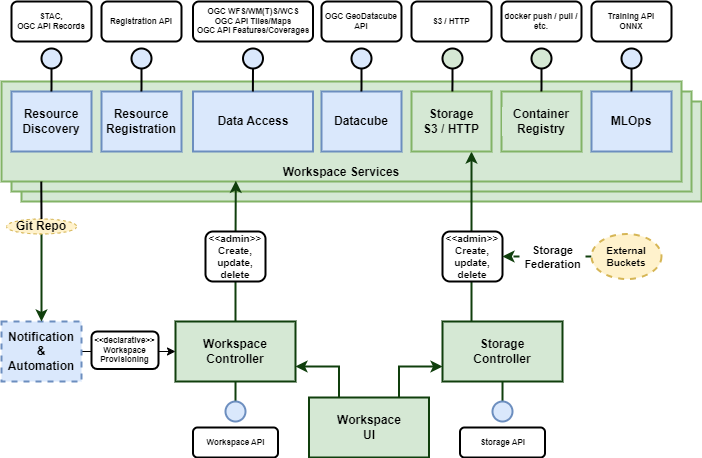

The diagram above was exported from draw.io. Its source (the exported page's mxGraphModel, read from the mxfile embedded in the PNG):
<mxGraphModel dx="1418" dy="828" grid="1" gridSize="10" guides="1" tooltips="1" connect="1" arrows="1" fold="1" page="1" pageScale="1" pageWidth="827" pageHeight="1169" math="0" shadow="0">
  <root>
    <mxCell id="0" />
    <mxCell id="1" parent="0" />
    <mxCell id="FUIEu32oeSeyzyRelwNQ-9" value="" style="rounded=0;whiteSpace=wrap;html=1;verticalAlign=bottom;fontStyle=1;labelBackgroundColor=#D5E8D4;fillColor=#d5e8d4;strokeColor=#82b366;strokeWidth=2;" parent="1" vertex="1">
      <mxGeometry x="50" y="220" width="680" height="100" as="geometry" />
    </mxCell>
    <mxCell id="FUIEu32oeSeyzyRelwNQ-8" value="" style="rounded=0;whiteSpace=wrap;html=1;verticalAlign=bottom;fontStyle=1;labelBackgroundColor=#D5E8D4;fillColor=#d5e8d4;strokeColor=#82b366;strokeWidth=2;" parent="1" vertex="1">
      <mxGeometry x="40" y="210" width="680" height="100" as="geometry" />
    </mxCell>
    <mxCell id="CbuqYnxLX70qMbT15O-2-9" value="Workspace Services" style="rounded=0;whiteSpace=wrap;html=1;verticalAlign=bottom;fontStyle=1;labelBackgroundColor=#D5E8D4;fillColor=#d5e8d4;strokeColor=#82b366;strokeWidth=2;" parent="1" vertex="1">
      <mxGeometry x="30" y="200" width="680" height="100" as="geometry" />
    </mxCell>
    <mxCell id="CbuqYnxLX70qMbT15O-2-17" style="edgeStyle=orthogonalEdgeStyle;rounded=0;orthogonalLoop=1;jettySize=auto;html=1;entryX=0.75;entryY=1;entryDx=0;entryDy=0;labelBackgroundColor=#D5E8D4;fontStyle=1;strokeWidth=2;strokeColor=#103F0D;exitX=0.25;exitY=0;exitDx=0;exitDy=0;" parent="1" source="CbuqYnxLX70qMbT15O-2-1" target="CbuqYnxLX70qMbT15O-2-3" edge="1">
      <mxGeometry relative="1" as="geometry">
        <mxPoint x="531" y="270" as="targetPoint" />
        <Array as="points">
          <mxPoint x="500" y="440" />
        </Array>
      </mxGeometry>
    </mxCell>
    <mxCell id="CbuqYnxLX70qMbT15O-2-1" value="Storage&lt;br&gt;Controller" style="rounded=0;whiteSpace=wrap;html=1;fontStyle=1;labelBackgroundColor=#D5E8D4;fillColor=#d5e8d4;strokeColor=#103F0D;strokeWidth=2;" parent="1" vertex="1">
      <mxGeometry x="471" y="440" width="120" height="60" as="geometry" />
    </mxCell>
    <mxCell id="CbuqYnxLX70qMbT15O-2-3" value="Storage&lt;br&gt;S3 / HTTP" style="rounded=0;whiteSpace=wrap;html=1;labelBackgroundColor=#D5E8D4;fillColor=#d5e8d4;fontStyle=1;strokeColor=#82b366;strokeWidth=2;" parent="1" vertex="1">
      <mxGeometry x="440" y="210" width="80" height="60" as="geometry" />
    </mxCell>
    <mxCell id="CbuqYnxLX70qMbT15O-2-4" value="Resource Discovery" style="rounded=0;whiteSpace=wrap;html=1;labelBackgroundColor=none;fillColor=#dae8fc;fontStyle=1;strokeColor=#6c8ebf;strokeWidth=2;" parent="1" vertex="1">
      <mxGeometry x="40" y="210" width="80" height="60" as="geometry" />
    </mxCell>
    <mxCell id="CbuqYnxLX70qMbT15O-2-5" value="Resource Registration" style="rounded=0;whiteSpace=wrap;html=1;labelBackgroundColor=none;fillColor=#dae8fc;fontStyle=1;strokeColor=#6c8ebf;strokeWidth=2;" parent="1" vertex="1">
      <mxGeometry x="130" y="210" width="80" height="60" as="geometry" />
    </mxCell>
    <mxCell id="CbuqYnxLX70qMbT15O-2-6" value="Data Access" style="rounded=0;whiteSpace=wrap;html=1;labelBackgroundColor=none;fillColor=#dae8fc;fontStyle=1;strokeColor=#6c8ebf;strokeWidth=2;" parent="1" vertex="1">
      <mxGeometry x="221.5" y="210" width="120" height="60" as="geometry" />
    </mxCell>
    <mxCell id="CbuqYnxLX70qMbT15O-2-7" value="Container Registry" style="rounded=0;whiteSpace=wrap;html=1;labelBackgroundColor=#D5E8D4;fillColor=#d5e8d4;fontStyle=1;strokeColor=#82b366;strokeWidth=2;" parent="1" vertex="1">
      <mxGeometry x="530" y="210" width="80" height="60" as="geometry" />
    </mxCell>
    <mxCell id="CbuqYnxLX70qMbT15O-2-16" style="edgeStyle=orthogonalEdgeStyle;rounded=0;orthogonalLoop=1;jettySize=auto;html=1;entryX=0.402;entryY=0.993;entryDx=0;entryDy=0;entryPerimeter=0;labelBackgroundColor=#D5E8D4;fontStyle=1;strokeWidth=2;strokeColor=#103F0D;" parent="1" source="CbuqYnxLX70qMbT15O-2-8" edge="1">
      <mxGeometry relative="1" as="geometry">
        <mxPoint x="264.31999999999994" y="299.29999999999995" as="targetPoint" />
      </mxGeometry>
    </mxCell>
    <mxCell id="CbuqYnxLX70qMbT15O-2-8" value="Workspace&lt;br&gt;Controller" style="rounded=0;whiteSpace=wrap;html=1;fontStyle=1;labelBackgroundColor=#D5E8D4;fillColor=#d5e8d4;strokeColor=#103F0D;strokeWidth=2;" parent="1" vertex="1">
      <mxGeometry x="204" y="440" width="120" height="60" as="geometry" />
    </mxCell>
    <mxCell id="CbuqYnxLX70qMbT15O-2-11" value="&amp;lt;&amp;lt;admin&amp;gt;&amp;gt;&lt;br style=&quot;font-size: 10px;&quot;&gt;Create, update, delete" style="rounded=1;whiteSpace=wrap;html=1;fontSize=10;labelBackgroundColor=none;fontStyle=1;strokeWidth=2;" parent="1" vertex="1">
      <mxGeometry x="234" y="350" width="60" height="50" as="geometry" />
    </mxCell>
    <mxCell id="CbuqYnxLX70qMbT15O-2-14" value="&amp;lt;&amp;lt;admin&amp;gt;&amp;gt;&lt;br style=&quot;font-size: 10px;&quot;&gt;Create, update, delete" style="rounded=1;whiteSpace=wrap;html=1;fontSize=10;labelBackgroundColor=none;fontStyle=1;strokeWidth=2;" parent="1" vertex="1">
      <mxGeometry x="471" y="350" width="60" height="50" as="geometry" />
    </mxCell>
    <mxCell id="CbuqYnxLX70qMbT15O-2-19" style="edgeStyle=orthogonalEdgeStyle;rounded=0;orthogonalLoop=1;jettySize=auto;html=1;entryX=1;entryY=0.5;entryDx=0;entryDy=0;dashed=1;labelBackgroundColor=#D5E8D4;fontStyle=1;strokeColor=#103F0D;strokeWidth=2;" parent="1" source="CbuqYnxLX70qMbT15O-2-18" target="CbuqYnxLX70qMbT15O-2-14" edge="1">
      <mxGeometry relative="1" as="geometry" />
    </mxCell>
    <mxCell id="CbuqYnxLX70qMbT15O-2-20" value="link" style="edgeLabel;html=1;align=center;verticalAlign=middle;resizable=0;points=[];labelBackgroundColor=none;fontStyle=1" parent="CbuqYnxLX70qMbT15O-2-19" vertex="1" connectable="0">
      <mxGeometry x="-0.0619" relative="1" as="geometry">
        <mxPoint as="offset" />
      </mxGeometry>
    </mxCell>
    <mxCell id="FUIEu32oeSeyzyRelwNQ-1" value="Storage&lt;br&gt;Federation" style="edgeLabel;html=1;align=center;verticalAlign=middle;resizable=0;points=[];labelBackgroundColor=default;fontStyle=1" parent="CbuqYnxLX70qMbT15O-2-19" vertex="1" connectable="0">
      <mxGeometry x="-0.0943" relative="1" as="geometry">
        <mxPoint as="offset" />
      </mxGeometry>
    </mxCell>
    <mxCell id="CbuqYnxLX70qMbT15O-2-18" value="External Buckets" style="ellipse;whiteSpace=wrap;html=1;dashed=1;labelBackgroundColor=none;fontStyle=1;fillColor=#fff2cc;strokeColor=#d6b656;fontSize=10;strokeWidth=2;" parent="1" vertex="1">
      <mxGeometry x="620" y="352.5" width="70" height="45" as="geometry" />
    </mxCell>
    <mxCell id="5WCbwSuiUePmghnRwlGT-1" style="edgeStyle=orthogonalEdgeStyle;rounded=0;orthogonalLoop=1;jettySize=auto;html=1;entryX=0.019;entryY=0;entryDx=0;entryDy=0;entryPerimeter=0;endArrow=none;endFill=0;labelBackgroundColor=#D5E8D4;fontStyle=1;strokeColor=#000000;strokeWidth=2;" parent="1" source="5WCbwSuiUePmghnRwlGT-2" edge="1">
      <mxGeometry relative="1" as="geometry">
        <mxPoint x="79.88000000000011" y="210" as="targetPoint" />
      </mxGeometry>
    </mxCell>
    <mxCell id="5WCbwSuiUePmghnRwlGT-2" value="" style="ellipse;whiteSpace=wrap;html=1;aspect=fixed;labelBackgroundColor=#D5E8D4;fontStyle=1;fillColor=#dae8fc;strokeColor=#000000;strokeWidth=2;" parent="1" vertex="1">
      <mxGeometry x="70" y="167" width="20" height="20" as="geometry" />
    </mxCell>
    <mxCell id="5WCbwSuiUePmghnRwlGT-4" style="edgeStyle=orthogonalEdgeStyle;rounded=0;orthogonalLoop=1;jettySize=auto;html=1;entryX=0.019;entryY=0;entryDx=0;entryDy=0;entryPerimeter=0;endArrow=none;endFill=0;labelBackgroundColor=#D5E8D4;fontStyle=1;strokeColor=#000000;strokeWidth=2;" parent="1" source="5WCbwSuiUePmghnRwlGT-5" edge="1">
      <mxGeometry relative="1" as="geometry">
        <mxPoint x="169.8800000000001" y="210" as="targetPoint" />
      </mxGeometry>
    </mxCell>
    <mxCell id="5WCbwSuiUePmghnRwlGT-5" value="" style="ellipse;whiteSpace=wrap;html=1;aspect=fixed;labelBackgroundColor=#D5E8D4;fontStyle=1;fillColor=#dae8fc;strokeColor=#000000;strokeWidth=2;" parent="1" vertex="1">
      <mxGeometry x="160" y="167" width="20" height="20" as="geometry" />
    </mxCell>
    <mxCell id="5WCbwSuiUePmghnRwlGT-6" style="edgeStyle=orthogonalEdgeStyle;rounded=0;orthogonalLoop=1;jettySize=auto;html=1;entryX=0.019;entryY=0;entryDx=0;entryDy=0;entryPerimeter=0;endArrow=none;endFill=0;labelBackgroundColor=#D5E8D4;fontStyle=1;strokeColor=#000000;strokeWidth=2;" parent="1" edge="1">
      <mxGeometry relative="1" as="geometry">
        <mxPoint x="281.3800000000001" y="210" as="targetPoint" />
        <mxPoint x="281.5" y="187" as="sourcePoint" />
      </mxGeometry>
    </mxCell>
    <mxCell id="5WCbwSuiUePmghnRwlGT-8" style="edgeStyle=orthogonalEdgeStyle;rounded=0;orthogonalLoop=1;jettySize=auto;html=1;entryX=0.019;entryY=0;entryDx=0;entryDy=0;entryPerimeter=0;endArrow=none;endFill=0;labelBackgroundColor=#D5E8D4;fontStyle=1;strokeColor=#000000;strokeWidth=2;" parent="1" source="5WCbwSuiUePmghnRwlGT-9" edge="1">
      <mxGeometry relative="1" as="geometry">
        <mxPoint x="480.8800000000001" y="210" as="targetPoint" />
        <Array as="points">
          <mxPoint x="481" y="200" />
          <mxPoint x="481" y="200" />
        </Array>
      </mxGeometry>
    </mxCell>
    <mxCell id="5WCbwSuiUePmghnRwlGT-9" value="" style="ellipse;whiteSpace=wrap;html=1;aspect=fixed;labelBackgroundColor=#D5E8D4;fontStyle=1;fillColor=#d5e8d4;strokeColor=#000000;strokeWidth=2;" parent="1" vertex="1">
      <mxGeometry x="471" y="167" width="20" height="20" as="geometry" />
    </mxCell>
    <mxCell id="5WCbwSuiUePmghnRwlGT-10" style="edgeStyle=orthogonalEdgeStyle;rounded=0;orthogonalLoop=1;jettySize=auto;html=1;entryX=0.019;entryY=0;entryDx=0;entryDy=0;entryPerimeter=0;endArrow=none;endFill=0;labelBackgroundColor=#D5E8D4;fontStyle=1;strokeColor=#000000;strokeWidth=2;" parent="1" source="5WCbwSuiUePmghnRwlGT-11" edge="1">
      <mxGeometry relative="1" as="geometry">
        <mxPoint x="569.8800000000001" y="210" as="targetPoint" />
      </mxGeometry>
    </mxCell>
    <mxCell id="5WCbwSuiUePmghnRwlGT-11" value="" style="ellipse;whiteSpace=wrap;html=1;aspect=fixed;labelBackgroundColor=#D5E8D4;fontStyle=1;fillColor=#d5e8d4;strokeColor=#000000;strokeWidth=2;" parent="1" vertex="1">
      <mxGeometry x="560" y="167" width="20" height="20" as="geometry" />
    </mxCell>
    <mxCell id="5WCbwSuiUePmghnRwlGT-12" value="STAC,&lt;br&gt;OGC API Records" style="rounded=1;whiteSpace=wrap;html=1;fontSize=8;labelBackgroundColor=none;fontStyle=1;strokeWidth=2;" parent="1" vertex="1">
      <mxGeometry x="40" y="120" width="80" height="40" as="geometry" />
    </mxCell>
    <mxCell id="5WCbwSuiUePmghnRwlGT-13" value="Registration API" style="rounded=1;whiteSpace=wrap;html=1;fontSize=8;labelBackgroundColor=none;fontStyle=1;strokeWidth=2;" parent="1" vertex="1">
      <mxGeometry x="130" y="120" width="80" height="40" as="geometry" />
    </mxCell>
    <mxCell id="5WCbwSuiUePmghnRwlGT-14" value="OGC WFS/WM(T)S/WCS&lt;br&gt;OGC API Tiles/Maps&lt;br&gt;OGC API Features/Coverages" style="rounded=1;whiteSpace=wrap;html=1;fontSize=8;labelBackgroundColor=none;fontStyle=1;strokeWidth=2;" parent="1" vertex="1">
      <mxGeometry x="221.5" y="120" width="120" height="40" as="geometry" />
    </mxCell>
    <mxCell id="5WCbwSuiUePmghnRwlGT-15" value="S3 / HTTP" style="rounded=1;whiteSpace=wrap;html=1;fontSize=8;labelBackgroundColor=none;fontStyle=1;strokeWidth=2;" parent="1" vertex="1">
      <mxGeometry x="440" y="120" width="80" height="40" as="geometry" />
    </mxCell>
    <mxCell id="5WCbwSuiUePmghnRwlGT-16" value="docker push / pull / etc." style="rounded=1;whiteSpace=wrap;html=1;fontSize=8;labelBackgroundColor=none;fontStyle=1;strokeWidth=2;" parent="1" vertex="1">
      <mxGeometry x="530" y="120" width="80" height="40" as="geometry" />
    </mxCell>
    <mxCell id="5WCbwSuiUePmghnRwlGT-17" style="edgeStyle=orthogonalEdgeStyle;rounded=0;orthogonalLoop=1;jettySize=auto;html=1;entryX=0.5;entryY=0;entryDx=0;entryDy=0;endArrow=none;endFill=0;labelBackgroundColor=#D5E8D4;fontStyle=1;strokeWidth=2;strokeColor=#103F0D;" parent="1" target="5WCbwSuiUePmghnRwlGT-18" edge="1">
      <mxGeometry relative="1" as="geometry">
        <mxPoint x="263.9000000000001" y="523" as="targetPoint" />
        <mxPoint x="264.02" y="500" as="sourcePoint" />
      </mxGeometry>
    </mxCell>
    <mxCell id="5WCbwSuiUePmghnRwlGT-18" value="" style="ellipse;whiteSpace=wrap;html=1;aspect=fixed;labelBackgroundColor=#D5E8D4;fontStyle=1;strokeWidth=2;strokeColor=#6c8ebf;fillColor=#dae8fc;" parent="1" vertex="1">
      <mxGeometry x="254" y="520" width="20" height="20" as="geometry" />
    </mxCell>
    <mxCell id="5WCbwSuiUePmghnRwlGT-19" style="edgeStyle=orthogonalEdgeStyle;rounded=0;orthogonalLoop=1;jettySize=auto;html=1;entryX=0.5;entryY=0;entryDx=0;entryDy=0;endArrow=none;endFill=0;labelBackgroundColor=#D5E8D4;fontStyle=1;strokeWidth=2;strokeColor=#103F0D;" parent="1" target="5WCbwSuiUePmghnRwlGT-20" edge="1">
      <mxGeometry relative="1" as="geometry">
        <mxPoint x="530.9000000000001" y="523" as="targetPoint" />
        <mxPoint x="531.02" y="500" as="sourcePoint" />
      </mxGeometry>
    </mxCell>
    <mxCell id="5WCbwSuiUePmghnRwlGT-20" value="" style="ellipse;whiteSpace=wrap;html=1;aspect=fixed;labelBackgroundColor=#D5E8D4;fontStyle=1;strokeWidth=2;strokeColor=#6c8ebf;fillColor=#dae8fc;" parent="1" vertex="1">
      <mxGeometry x="521" y="520" width="20" height="20" as="geometry" />
    </mxCell>
    <mxCell id="5WCbwSuiUePmghnRwlGT-21" value="Storage API" style="rounded=1;whiteSpace=wrap;html=1;fontSize=8;labelBackgroundColor=none;fontStyle=1;strokeWidth=2;" parent="1" vertex="1">
      <mxGeometry x="488.5" y="546" width="85" height="30" as="geometry" />
    </mxCell>
    <mxCell id="5WCbwSuiUePmghnRwlGT-22" value="Workspace API" style="rounded=1;whiteSpace=wrap;html=1;fontSize=8;labelBackgroundColor=none;fontStyle=1;strokeWidth=2;" parent="1" vertex="1">
      <mxGeometry x="221.5" y="546" width="85" height="30" as="geometry" />
    </mxCell>
    <mxCell id="1ujT9WAPZdNoYjEdXP7s-9" style="edgeStyle=orthogonalEdgeStyle;rounded=0;orthogonalLoop=1;jettySize=auto;html=1;exitX=1;exitY=0.5;exitDx=0;exitDy=0;entryX=0;entryY=0.5;entryDx=0;entryDy=0;" parent="1" source="nx-zcQumNtxG0Avy8Yug-1" target="CbuqYnxLX70qMbT15O-2-8" edge="1">
      <mxGeometry relative="1" as="geometry" />
    </mxCell>
    <mxCell id="nx-zcQumNtxG0Avy8Yug-1" value="Notification&lt;br&gt;&amp;amp; Automation" style="rounded=0;whiteSpace=wrap;html=1;dashed=1;labelBackgroundColor=none;fontStyle=1;fillColor=#dae8fc;strokeColor=#6c8ebf;strokeWidth=2;" parent="1" vertex="1">
      <mxGeometry x="30" y="440" width="80" height="60" as="geometry" />
    </mxCell>
    <mxCell id="nx-zcQumNtxG0Avy8Yug-5" style="edgeStyle=orthogonalEdgeStyle;rounded=0;orthogonalLoop=1;jettySize=auto;html=1;labelBackgroundColor=#D5E8D4;fontStyle=1;strokeWidth=2;strokeColor=#103F0D;" parent="1" source="nx-zcQumNtxG0Avy8Yug-2" edge="1">
      <mxGeometry relative="1" as="geometry">
        <mxPoint x="70" y="440" as="targetPoint" />
      </mxGeometry>
    </mxCell>
    <mxCell id="nx-zcQumNtxG0Avy8Yug-2" value="Git Repo" style="ellipse;whiteSpace=wrap;html=1;dashed=1;labelBackgroundColor=none;fontStyle=1;fillColor=#fff2cc;strokeColor=#d6b656;" parent="1" vertex="1">
      <mxGeometry x="35" y="337.5" width="70" height="15" as="geometry" />
    </mxCell>
    <mxCell id="nx-zcQumNtxG0Avy8Yug-4" style="edgeStyle=orthogonalEdgeStyle;rounded=0;orthogonalLoop=1;jettySize=auto;html=1;entryX=0.5;entryY=0;entryDx=0;entryDy=0;endArrow=none;endFill=0;labelBackgroundColor=#D5E8D4;fontStyle=1;strokeWidth=2;" parent="1" target="nx-zcQumNtxG0Avy8Yug-2" edge="1">
      <mxGeometry relative="1" as="geometry">
        <mxPoint x="69.66000000000011" y="323" as="targetPoint" />
        <mxPoint x="69.78" y="300" as="sourcePoint" />
      </mxGeometry>
    </mxCell>
    <mxCell id="nx-zcQumNtxG0Avy8Yug-7" value="&amp;lt;&amp;lt;declarative&amp;gt;&amp;gt;&lt;br style=&quot;font-size: 8px;&quot;&gt;Workspace Provisioning" style="rounded=1;whiteSpace=wrap;html=1;fontSize=8;labelBackgroundColor=none;fontStyle=1;strokeWidth=2;" parent="1" vertex="1">
      <mxGeometry x="120" y="450" width="67" height="37.5" as="geometry" />
    </mxCell>
    <mxCell id="dNHS0RTHORoGRwPNtzxQ-2" style="edgeStyle=orthogonalEdgeStyle;rounded=0;orthogonalLoop=1;jettySize=auto;html=1;exitX=0.25;exitY=0;exitDx=0;exitDy=0;entryX=1;entryY=0.75;entryDx=0;entryDy=0;labelBackgroundColor=#D5E8D4;fontStyle=1;strokeWidth=2;strokeColor=#103F0D;" parent="1" source="dNHS0RTHORoGRwPNtzxQ-1" target="CbuqYnxLX70qMbT15O-2-8" edge="1">
      <mxGeometry relative="1" as="geometry" />
    </mxCell>
    <mxCell id="dNHS0RTHORoGRwPNtzxQ-3" style="edgeStyle=orthogonalEdgeStyle;rounded=0;orthogonalLoop=1;jettySize=auto;html=1;exitX=0.75;exitY=0;exitDx=0;exitDy=0;entryX=0;entryY=0.75;entryDx=0;entryDy=0;labelBackgroundColor=#D5E8D4;fontStyle=1;strokeWidth=2;strokeColor=#103F0D;" parent="1" source="dNHS0RTHORoGRwPNtzxQ-1" target="CbuqYnxLX70qMbT15O-2-1" edge="1">
      <mxGeometry relative="1" as="geometry" />
    </mxCell>
    <mxCell id="dNHS0RTHORoGRwPNtzxQ-1" value="Workspace&lt;br&gt;UI" style="rounded=0;whiteSpace=wrap;html=1;fontStyle=1;labelBackgroundColor=#D5E8D4;fillColor=#d5e8d4;strokeColor=#103F0D;strokeWidth=2;" parent="1" vertex="1">
      <mxGeometry x="337.5" y="516" width="120" height="60" as="geometry" />
    </mxCell>
    <mxCell id="X9mhLgq1FgFxhmjZ3WxX-1" value="" style="ellipse;whiteSpace=wrap;html=1;aspect=fixed;labelBackgroundColor=#D5E8D4;fontStyle=1;fillColor=#dae8fc;strokeColor=#000000;strokeWidth=2;" parent="1" vertex="1">
      <mxGeometry x="271.5" y="167" width="20" height="20" as="geometry" />
    </mxCell>
    <mxCell id="QbtQs9JH_lQ9_Rpfszv_-1" value="Datacube" style="rounded=0;whiteSpace=wrap;html=1;labelBackgroundColor=none;fillColor=#dae8fc;fontStyle=1;strokeColor=#6c8ebf;strokeWidth=2;" parent="1" vertex="1">
      <mxGeometry x="350" y="210" width="80" height="60" as="geometry" />
    </mxCell>
    <mxCell id="QbtQs9JH_lQ9_Rpfszv_-2" style="edgeStyle=orthogonalEdgeStyle;rounded=0;orthogonalLoop=1;jettySize=auto;html=1;entryX=0.019;entryY=0;entryDx=0;entryDy=0;entryPerimeter=0;endArrow=none;endFill=0;labelBackgroundColor=#D5E8D4;fontStyle=1;strokeColor=#000000;strokeWidth=2;" parent="1" source="QbtQs9JH_lQ9_Rpfszv_-3" edge="1">
      <mxGeometry relative="1" as="geometry">
        <mxPoint x="389.8800000000001" y="210" as="targetPoint" />
      </mxGeometry>
    </mxCell>
    <mxCell id="QbtQs9JH_lQ9_Rpfszv_-3" value="" style="ellipse;whiteSpace=wrap;html=1;aspect=fixed;labelBackgroundColor=#D5E8D4;fontStyle=1;fillColor=#dae8fc;strokeColor=#000000;strokeWidth=2;" parent="1" vertex="1">
      <mxGeometry x="380" y="167" width="20" height="20" as="geometry" />
    </mxCell>
    <mxCell id="QbtQs9JH_lQ9_Rpfszv_-4" value="OGC GeoDatacube API" style="rounded=1;whiteSpace=wrap;html=1;fontSize=8;labelBackgroundColor=none;fontStyle=1;strokeWidth=2;" parent="1" vertex="1">
      <mxGeometry x="350" y="120" width="80" height="40" as="geometry" />
    </mxCell>
    <mxCell id="1ujT9WAPZdNoYjEdXP7s-1" value="MLOps" style="rounded=0;whiteSpace=wrap;html=1;labelBackgroundColor=none;fillColor=#dae8fc;fontStyle=1;strokeColor=#6c8ebf;strokeWidth=2;" parent="1" vertex="1">
      <mxGeometry x="620" y="210" width="80" height="60" as="geometry" />
    </mxCell>
    <mxCell id="1ujT9WAPZdNoYjEdXP7s-6" style="edgeStyle=orthogonalEdgeStyle;rounded=0;orthogonalLoop=1;jettySize=auto;html=1;entryX=0.019;entryY=0;entryDx=0;entryDy=0;entryPerimeter=0;endArrow=none;endFill=0;labelBackgroundColor=#D5E8D4;fontStyle=1;strokeColor=#000000;strokeWidth=2;" parent="1" source="1ujT9WAPZdNoYjEdXP7s-7" edge="1">
      <mxGeometry relative="1" as="geometry">
        <mxPoint x="659.8800000000001" y="210" as="targetPoint" />
      </mxGeometry>
    </mxCell>
    <mxCell id="1ujT9WAPZdNoYjEdXP7s-7" value="" style="ellipse;whiteSpace=wrap;html=1;aspect=fixed;labelBackgroundColor=#D5E8D4;fontStyle=1;fillColor=#dae8fc;strokeColor=#000000;strokeWidth=2;" parent="1" vertex="1">
      <mxGeometry x="650" y="167" width="20" height="20" as="geometry" />
    </mxCell>
    <mxCell id="1ujT9WAPZdNoYjEdXP7s-8" value="Training API&lt;br&gt;ONNX" style="rounded=1;whiteSpace=wrap;html=1;fontSize=8;labelBackgroundColor=none;fontStyle=1;strokeWidth=2;" parent="1" vertex="1">
      <mxGeometry x="620" y="120" width="80" height="40" as="geometry" />
    </mxCell>
  </root>
</mxGraphModel>